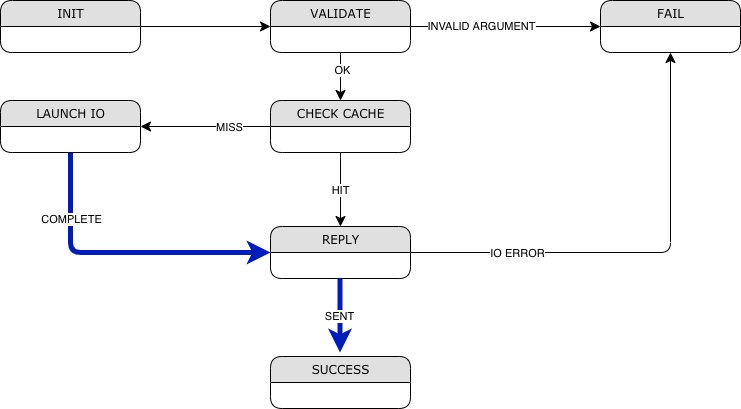

The diagram above was exported from draw.io. Its source (the exported page's mxGraphModel, read from the mxfile embedded in the PNG):
<mxGraphModel dx="1106" dy="1003" grid="1" gridSize="10" guides="1" tooltips="1" connect="1" arrows="1" fold="1" page="1" pageScale="1" pageWidth="1100" pageHeight="850" background="#ffffff" math="0" shadow="0">
  <root>
    <mxCell id="0" />
    <mxCell id="1" parent="0" />
    <mxCell id="1fdf3b25b50cf41e-27" style="edgeStyle=none;html=1;labelBackgroundColor=none;startFill=0;startSize=8;endFill=1;endSize=8;fontFamily=Verdana;fontSize=12;exitX=1;exitY=0.5;exitDx=0;exitDy=0;" parent="1" target="1fdf3b25b50cf41e-1" edge="1" source="MCAGXlhfSmNdVf80SV0a-9">
      <mxGeometry relative="1" as="geometry">
        <mxPoint x="180" y="80" as="sourcePoint" />
      </mxGeometry>
    </mxCell>
    <mxCell id="1fdf3b25b50cf41e-28" style="edgeStyle=none;html=1;labelBackgroundColor=none;startFill=0;startSize=8;endFill=1;endSize=8;fontFamily=Verdana;fontSize=12;entryX=0;entryY=0.5;entryDx=0;entryDy=0;" parent="1" source="1fdf3b25b50cf41e-1" edge="1" target="MCAGXlhfSmNdVf80SV0a-10">
      <mxGeometry relative="1" as="geometry">
        <mxPoint x="880" y="80.86363636363626" as="targetPoint" />
      </mxGeometry>
    </mxCell>
    <mxCell id="MCAGXlhfSmNdVf80SV0a-8" value="INVALID ARGUMENT" style="edgeLabel;html=1;align=center;verticalAlign=middle;resizable=0;points=[];" parent="1fdf3b25b50cf41e-28" vertex="1" connectable="0">
      <mxGeometry x="-0.2581" y="1" relative="1" as="geometry">
        <mxPoint as="offset" />
      </mxGeometry>
    </mxCell>
    <mxCell id="1fdf3b25b50cf41e-29" style="edgeStyle=none;html=1;labelBackgroundColor=none;startFill=0;startSize=8;endFill=1;endSize=8;fontFamily=Verdana;fontSize=12;" parent="1" source="1fdf3b25b50cf41e-1" target="1fdf3b25b50cf41e-7" edge="1">
      <mxGeometry relative="1" as="geometry" />
    </mxCell>
    <mxCell id="MCAGXlhfSmNdVf80SV0a-15" value="OK" style="edgeLabel;html=1;align=center;verticalAlign=middle;resizable=0;points=[];" parent="1fdf3b25b50cf41e-29" vertex="1" connectable="0">
      <mxGeometry x="-0.2917" y="1" relative="1" as="geometry">
        <mxPoint as="offset" />
      </mxGeometry>
    </mxCell>
    <mxCell id="1fdf3b25b50cf41e-1" value="VALIDATE" style="swimlane;html=1;fontStyle=0;childLayout=stackLayout;horizontal=1;startSize=26;fillColor=#e0e0e0;horizontalStack=0;resizeParent=1;resizeLast=0;collapsible=1;marginBottom=0;swimlaneFillColor=#ffffff;align=center;rounded=1;shadow=0;comic=0;labelBackgroundColor=none;strokeWidth=1;fontFamily=Verdana;fontSize=12" parent="1" vertex="1">
      <mxGeometry x="430" y="54" width="140" height="52" as="geometry" />
    </mxCell>
    <mxCell id="1fdf3b25b50cf41e-47" style="edgeStyle=orthogonalEdgeStyle;html=1;labelBackgroundColor=none;startFill=0;startSize=8;endFill=1;endSize=8;fontFamily=Verdana;fontSize=12;exitX=0.5;exitY=1;exitDx=0;exitDy=0;fontStyle=1;strokeWidth=5;fillColor=#0050ef;strokeColor=#001DBC;entryX=0;entryY=0.5;entryDx=0;entryDy=0;" parent="1" source="1fdf3b25b50cf41e-11" target="1fdf3b25b50cf41e-21" edge="1">
      <mxGeometry relative="1" as="geometry">
        <Array as="points">
          <mxPoint x="230" y="306" />
        </Array>
        <mxPoint x="977.5" y="430" as="sourcePoint" />
      </mxGeometry>
    </mxCell>
    <mxCell id="MCAGXlhfSmNdVf80SV0a-6" value="COMPLETE" style="edgeLabel;html=1;align=center;verticalAlign=middle;resizable=0;points=[];" parent="1fdf3b25b50cf41e-47" vertex="1" connectable="0">
      <mxGeometry x="-0.5583" relative="1" as="geometry">
        <mxPoint as="offset" />
      </mxGeometry>
    </mxCell>
    <mxCell id="1fdf3b25b50cf41e-35" style="edgeStyle=none;html=1;labelBackgroundColor=none;startFill=0;startSize=8;endFill=1;endSize=8;fontFamily=Verdana;fontSize=12;entryX=1;entryY=0.5;entryDx=0;entryDy=0;" parent="1" source="1fdf3b25b50cf41e-7" edge="1" target="1fdf3b25b50cf41e-11">
      <mxGeometry relative="1" as="geometry">
        <mxPoint x="635" y="180" as="targetPoint" />
      </mxGeometry>
    </mxCell>
    <mxCell id="MCAGXlhfSmNdVf80SV0a-1" value="MISS" style="edgeLabel;html=1;align=center;verticalAlign=middle;resizable=0;points=[];" parent="1fdf3b25b50cf41e-35" vertex="1" connectable="0">
      <mxGeometry x="-0.3538" relative="1" as="geometry">
        <mxPoint as="offset" />
      </mxGeometry>
    </mxCell>
    <mxCell id="1fdf3b25b50cf41e-39" style="edgeStyle=none;html=1;labelBackgroundColor=none;startFill=0;startSize=8;endFill=1;endSize=8;fontFamily=Verdana;fontSize=12;entryX=0.5;entryY=0;entryDx=0;entryDy=0;" parent="1" source="1fdf3b25b50cf41e-7" target="1fdf3b25b50cf41e-21" edge="1">
      <mxGeometry relative="1" as="geometry">
        <mxPoint x="500" y="307" as="targetPoint" />
      </mxGeometry>
    </mxCell>
    <mxCell id="MCAGXlhfSmNdVf80SV0a-2" value="HIT" style="edgeLabel;html=1;align=center;verticalAlign=middle;resizable=0;points=[];" parent="1fdf3b25b50cf41e-39" vertex="1" connectable="0">
      <mxGeometry x="-0.0099" y="-1" relative="1" as="geometry">
        <mxPoint as="offset" />
      </mxGeometry>
    </mxCell>
    <mxCell id="1fdf3b25b50cf41e-7" value="CHECK CACHE" style="swimlane;html=1;fontStyle=0;childLayout=stackLayout;horizontal=1;startSize=26;fillColor=#e0e0e0;horizontalStack=0;resizeParent=1;resizeLast=0;collapsible=1;marginBottom=0;swimlaneFillColor=#ffffff;align=center;rounded=1;shadow=0;comic=0;labelBackgroundColor=none;strokeWidth=1;fontFamily=Verdana;fontSize=12" parent="1" vertex="1">
      <mxGeometry x="430" y="154" width="140" height="52" as="geometry" />
    </mxCell>
    <mxCell id="1fdf3b25b50cf41e-11" value="LAUNCH IO" style="swimlane;html=1;fontStyle=0;childLayout=stackLayout;horizontal=1;startSize=26;fillColor=#e0e0e0;horizontalStack=0;resizeParent=1;resizeLast=0;collapsible=1;marginBottom=0;swimlaneFillColor=#ffffff;align=center;rounded=1;shadow=0;comic=0;labelBackgroundColor=none;strokeWidth=1;fontFamily=Verdana;fontSize=12" parent="1" vertex="1">
      <mxGeometry x="160" y="154" width="140" height="52" as="geometry" />
    </mxCell>
    <mxCell id="1fdf3b25b50cf41e-21" value="REPLY" style="swimlane;html=1;fontStyle=0;childLayout=stackLayout;horizontal=1;startSize=26;fillColor=#e0e0e0;horizontalStack=0;resizeParent=1;resizeLast=0;collapsible=1;marginBottom=0;swimlaneFillColor=#ffffff;align=center;rounded=1;shadow=0;comic=0;labelBackgroundColor=none;strokeWidth=1;fontFamily=Verdana;fontSize=12" parent="1" vertex="1">
      <mxGeometry x="430" y="280" width="140" height="52" as="geometry" />
    </mxCell>
    <mxCell id="MCAGXlhfSmNdVf80SV0a-5" style="edgeStyle=orthogonalEdgeStyle;html=1;labelBackgroundColor=none;startFill=0;startSize=8;endFill=1;endSize=8;fontFamily=Verdana;fontSize=12;exitX=1;exitY=0.5;exitDx=0;exitDy=0;strokeColor=#000000;entryX=0.5;entryY=1;entryDx=0;entryDy=0;" parent="1" source="1fdf3b25b50cf41e-21" edge="1" target="MCAGXlhfSmNdVf80SV0a-10">
      <mxGeometry relative="1" as="geometry">
        <Array as="points">
          <mxPoint x="830" y="306" />
        </Array>
        <mxPoint x="720" y="216" as="sourcePoint" />
        <mxPoint x="940" y="110" as="targetPoint" />
      </mxGeometry>
    </mxCell>
    <mxCell id="MCAGXlhfSmNdVf80SV0a-7" value="IO ERROR" style="edgeLabel;html=1;align=center;verticalAlign=middle;resizable=0;points=[];" parent="MCAGXlhfSmNdVf80SV0a-5" vertex="1" connectable="0">
      <mxGeometry x="-0.5391" relative="1" as="geometry">
        <mxPoint as="offset" />
      </mxGeometry>
    </mxCell>
    <mxCell id="MCAGXlhfSmNdVf80SV0a-9" value="INIT" style="swimlane;html=1;fontStyle=0;childLayout=stackLayout;horizontal=1;startSize=26;fillColor=#e0e0e0;horizontalStack=0;resizeParent=1;resizeLast=0;collapsible=1;marginBottom=0;swimlaneFillColor=#ffffff;align=center;rounded=1;shadow=0;comic=0;labelBackgroundColor=none;strokeWidth=1;fontFamily=Verdana;fontSize=12" parent="1" vertex="1">
      <mxGeometry x="160" y="54" width="140" height="52" as="geometry" />
    </mxCell>
    <mxCell id="MCAGXlhfSmNdVf80SV0a-10" value="FAIL" style="swimlane;html=1;fontStyle=0;childLayout=stackLayout;horizontal=1;startSize=26;fillColor=#e0e0e0;horizontalStack=0;resizeParent=1;resizeLast=0;collapsible=1;marginBottom=0;swimlaneFillColor=#ffffff;align=center;rounded=1;shadow=0;comic=0;labelBackgroundColor=none;strokeWidth=1;fontFamily=Verdana;fontSize=12" parent="1" vertex="1">
      <mxGeometry x="760" y="54" width="140" height="52" as="geometry" />
    </mxCell>
    <mxCell id="MCAGXlhfSmNdVf80SV0a-11" value="SUCCESS" style="swimlane;html=1;fontStyle=0;childLayout=stackLayout;horizontal=1;startSize=26;fillColor=#e0e0e0;horizontalStack=0;resizeParent=1;resizeLast=0;collapsible=1;marginBottom=0;swimlaneFillColor=#ffffff;align=center;rounded=1;shadow=0;comic=0;labelBackgroundColor=none;strokeWidth=1;fontFamily=Verdana;fontSize=12" parent="1" vertex="1">
      <mxGeometry x="430" y="410" width="140" height="52" as="geometry" />
    </mxCell>
    <mxCell id="MCAGXlhfSmNdVf80SV0a-12" style="edgeStyle=none;html=1;labelBackgroundColor=none;startFill=0;startSize=8;endFill=1;endSize=8;fontFamily=Verdana;fontSize=12;entryX=0.5;entryY=0;entryDx=0;entryDy=0;fillColor=#0050ef;strokeWidth=5;strokeColor=#001DBC;" parent="1" edge="1">
      <mxGeometry relative="1" as="geometry">
        <mxPoint x="499.5" y="332" as="sourcePoint" />
        <mxPoint x="499.5" y="406" as="targetPoint" />
      </mxGeometry>
    </mxCell>
    <mxCell id="MCAGXlhfSmNdVf80SV0a-13" value="SENT" style="edgeLabel;html=1;align=center;verticalAlign=middle;resizable=0;points=[];" parent="MCAGXlhfSmNdVf80SV0a-12" vertex="1" connectable="0">
      <mxGeometry x="-0.0099" y="-1" relative="1" as="geometry">
        <mxPoint as="offset" />
      </mxGeometry>
    </mxCell>
  </root>
</mxGraphModel>